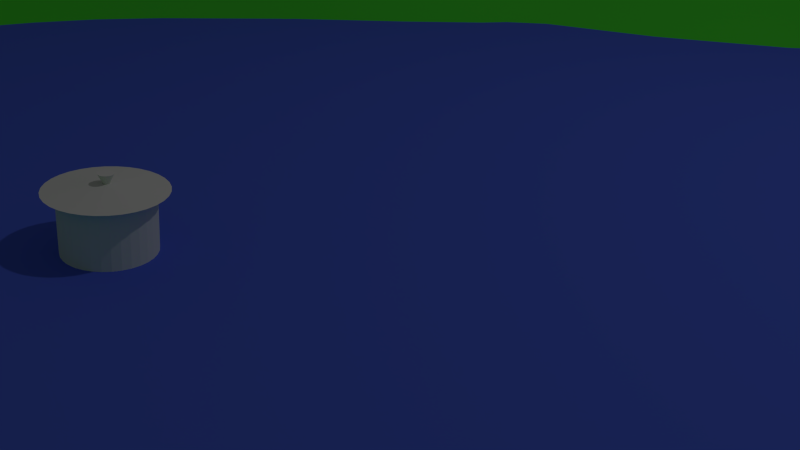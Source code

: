 # Source: sz-near.blend  (saved by Blender 2.72.0; exported with 4.5.12 LTS)
import bpy
from mathutils import Matrix  # noqa: F401  (used for matrix-valued properties, if any)

bpy.ops.wm.read_factory_settings(use_empty=True)
scene = bpy.context.scene
scene.name = 'Scene'

# ---- collections
col_collection_1 = bpy.data.collections.new('Collection 1'); scene.collection.children.link(col_collection_1)

# ---- materials (node trees are filled in below, after node groups)
mat_material_001 = bpy.data.materials.new('Material.001')
mat_material_001.alpha_threshold = 0.0
mat_material_001.diffuse_color = (0.07813, 0.8, 0.04512, 1.0)
mat_material_001.roughness = 0.5
mat_material_002 = bpy.data.materials.new('Material.002')
mat_material_002.alpha_threshold = 0.0
mat_material_002.diffuse_color = (0.08516, 0.1472, 0.8, 1.0)
mat_material_002.roughness = 0.5

# ---- material node trees

# ---- world
world_world = bpy.data.worlds.new('World'); scene.world = world_world
world_world.color = (0.05088, 0.05088, 0.05088)
world_world.use_sun_shadow = False
world_world.sun_shadow_jitter_overblur = 0.0
world_world.cycles.sampling_method = 'MANUAL'
world_world.cycles.sample_map_resolution = 256

# ---- cameras
cam_camera = bpy.data.cameras.new('Camera')
cam_camera.clip_end = 100.0
cam_camera.lens = 35.0
cam_camera.sensor_width = 32.0
cam_camera.sensor_height = 18.0
cam_camera.ortho_scale = 7.314
cam_camera.dof.focus_distance = 0.0

# ---- lights
light_lamp = bpy.data.lights.new('Lamp', 'POINT')
light_lamp.transmission_factor = 0.0
light_lamp.cutoff_distance = 30.0
light_lamp.energy = 100.0
light_lamp.shadow_buffer_clip_start = 1.001
light_lamp.shadow_soft_size = 0.1
light_lamp.shadow_maximum_resolution = 0.006
light_lamp.use_absolute_resolution = True
light_lamp.cycles.use_multiple_importance_sampling = False

# ---- meshes
me_plane_001 = bpy.data.meshes.new('Plane.001')
me_plane_001.from_pydata([(-1.0, -1.0, 0.0), (1.0, -1.0, 0.0), (-1.0, 1.0, -0.02535), (1.0, 1.0, -0.08445), (-1.003, 0.001404, -0.07301), (0.0, -1.0, -0.08873), (1.0, 0.0, -0.1794), (0.0, 1.0, -0.002448), (0.0, 0.0, 0.09133), (-1.0, -0.5, -0.06922), (0.5, -1.0, -0.1365), (1.0, 0.5, -0.1301), (-0.5, 1.0, -0.05608), (-1.003, 0.5014, -0.06451), (-0.5, -1.0, 0.0), (1.0, -0.5, -0.07548), (0.5, 1.0, -0.1488), (0.0, 0.5, 0.02465), (0.0, -0.5, -0.0537), (-0.5417, 0.003812, 0.09947), (0.5, 0.0, -0.3735), (0.5, 0.5, -0.17), (-0.5153, 0.5074, 0.009378), (-0.5264, -0.5036, 0.04295), (0.5, -0.5, -0.2258), (-1.0, -0.75, -0.01963), (0.75, -1.0, -0.03596), (1.0, 0.75, -0.1488), (-0.75, 1.0, -0.05608), (-1.008, 0.2537, -0.06221), (-0.25, -1.0, -0.002572), (1.0, -0.25, -0.1794), (0.25, 1.0, -0.08445), (0.0, 0.75, -0.004651), (-0.001236, -0.2502, 0.02328), (-0.7785, 0.005216, 0.006779), (0.25, 0.0, -0.128), (-1.001, -0.2502, -0.07733), (0.25, -1.0, -0.1563), (1.0, 0.25, -0.1087), (-0.25, 1.0, -0.02535), (-1.0, 0.75, -0.05812), (-0.75, -1.0, 0.0), (1.0, -0.75, 0.0), (0.75, 1.0, -0.1488), (0.0, 0.25, 0.09358), (0.0, -0.75, -0.103), (-0.265, -0.0004335, 0.1209), (0.75, 0.0, -0.4076), (0.5, 0.75, -0.1709), (0.5, 0.25, -0.265), (0.25, 0.5, -0.05175), (0.75, 0.5, -0.1858), (-0.5002, 0.7501, -0.1063), (-0.5283, 0.2629, 0.08368), (-0.7649, 0.5072, -0.04663), (-0.2528, 0.5014, 0.03095), (-0.5465, -0.2561, 0.07517), (-0.5013, -0.7502, 0.002165), (-0.7638, -0.5019, -0.01761), (-0.2638, -0.5019, 0.0238), (0.5, -0.25, -0.3735), (0.5, -0.75, -0.1599), (0.25, -0.5, -0.1258), (0.75, -0.5, -0.1871), (0.75, 0.75, -0.1709), (-0.25, 0.75, -0.05608), (-0.2763, -0.2536, 0.07006), (0.75, -0.25, -0.4076), (0.25, 0.75, -0.09805), (0.25, 0.25, -0.02627), (0.75, 0.25, -0.2723), (-0.7502, 0.7501, -0.1062), (-0.7772, 0.2631, 0.01187), (-0.2569, 0.2533, 0.1089), (-0.7767, -0.2535, -0.003917), (-0.75, -0.75, -0.007293), (-0.25, -0.75, -0.004887), (0.25, -0.25, -0.1577), (0.25, -0.75, -0.1796), (0.75, -0.75, -0.05116), (-1.0, -0.875, -0.00217), (0.875, -1.0, -0.002572), (1.0, 0.875, -0.1299), (-0.875, 1.0, -0.05608), (-1.006, 0.128, -0.06546), (-0.125, -1.0, -0.03596), (1.0, -0.125, -0.188), (0.125, 1.0, -0.03422), (0.0, 0.875, -0.004651), (-0.0005704, -0.1251, 0.05582), (-0.8884, 0.003814, -0.0428), (0.125, 0.0, 0.01288), (-1.001, -0.3751, -0.07836), (0.375, -1.0, -0.1563), (1.0, 0.375, -0.1049), (-0.375, 1.0, -0.05608), (-1.0, 0.6251, -0.07474), (-0.625, -1.0, 0.0), (1.0, -0.625, -0.02328), (0.625, 1.0, -0.1488), (0.0, 0.375, 0.06084), (0.0, -0.625, -0.08873), (-0.4063, 0.001478, 0.1195), (0.625, 0.0, -0.4302), (0.5, 0.875, -0.1709), (0.5, 0.375, -0.2041), (0.125, 0.5, -0.004463), (0.625, 0.5, -0.1958), (-0.5, 0.875, -0.1068), (-0.5237, 0.3864, 0.06229), (-0.884, 0.5043, -0.07424), (-0.3843, 0.5045, 0.03171), (-0.5462, -0.1275, 0.08848), (-0.5114, -0.6266, 0.01962), (-0.8793, -0.5006, -0.05346), (-0.3978, -0.5031, 0.03932), (0.5, -0.125, -0.4302), (0.5, -0.625, -0.184), (0.125, -0.5, -0.09014), (0.625, -0.5, -0.222), (-1.0, -0.625, -0.04562), (0.625, -1.0, -0.08873), (1.0, 0.625, -0.1488), (-0.625, 1.0, -0.05608), (-1.006, 0.378, -0.05527), (-0.375, -1.0, 0.0), (1.0, -0.375, -0.138), (0.375, 1.0, -0.1299), (0.0, 0.625, -0.0006849), (-0.0006527, -0.3751, -0.01367), (-0.6651, 0.005254, 0.05439), (0.375, 0.0, -0.2872), (-1.001, -0.125, -0.07797), (0.125, -1.0, -0.1365), (1.0, 0.125, -0.1406), (-0.125, 1.0, 0.0), (-1.0, 0.875, -0.05608), (-0.875, -1.0, 0.0), (1.0, -0.875, 0.0), (0.875, 1.0, -0.1299), (0.0, 0.125, 0.1072), (0.0, -0.875, -0.103), (-0.1284, -0.000458, 0.113), (0.875, 0.0, -0.3196), (0.5, 0.625, -0.1497), (0.5, 0.125, -0.3222), (0.375, 0.5, -0.1049), (0.875, 0.5, -0.1635), (-0.5059, 0.6279, -0.04286), (-0.535, 0.1349, 0.09874), (-0.6423, 0.5084, -0.0253), (-0.125, 0.5, 0.03039), (-0.5401, -0.3805, 0.06378), (-0.5, -0.875, 0.0), (-0.6478, -0.5031, 0.02014), (-0.1292, -0.5006, -0.009265), (0.5, -0.375, -0.2959), (0.5, -0.875, -0.1563), (0.375, -0.5, -0.1808), (0.875, -0.5, -0.138), (0.75, 0.875, -0.1709), (0.75, 0.625, -0.1713), (0.625, 0.75, -0.1709), (0.875, 0.75, -0.1709), (-0.25, 0.875, -0.05608), (-0.2502, 0.6251, -0.02329), (-0.375, 0.75, -0.1068), (-0.125, 0.75, -0.0003578), (-0.2722, -0.1279, 0.09931), (-0.2728, -0.3781, 0.04108), (-0.4151, -0.2555, 0.08057), (-0.1362, -0.2515, 0.0498), (0.75, -0.125, -0.4302), (0.75, -0.375, -0.3196), (0.625, -0.25, -0.4302), (0.875, -0.25, -0.3196), (0.25, 0.875, -0.09805), (0.25, 0.625, -0.08445), (0.125, 0.75, -0.04218), (0.375, 0.75, -0.1488), (0.25, 0.375, -0.02774), (0.25, 0.125, -0.05055), (0.125, 0.25, 0.05793), (0.375, 0.25, -0.1529), (0.75, 0.375, -0.2151), (0.75, 0.125, -0.3245), (0.625, 0.25, -0.3096), (0.875, 0.25, -0.1813), (-0.75, 0.875, -0.1068), (-0.7553, 0.6275, -0.1006), (-0.875, 0.75, -0.1073), (-0.6255, 0.7503, -0.1056), (-0.7738, 0.3865, 0.01158), (-0.7778, 0.1358, 0.01061), (-0.893, 0.2587, -0.0303), (-0.6569, 0.265, 0.04911), (-0.2559, 0.3779, 0.07404), (-0.2588, 0.1271, 0.125), (-0.3929, 0.2583, 0.1004), (-0.1255, 0.2503, 0.1084), (-0.7782, -0.1255, 0.001244), (-0.7728, -0.3781, -0.01028), (-0.8864, -0.2516, -0.05085), (-0.6657, -0.2552, 0.04449), (-0.7543, -0.6256, -0.01686), (-0.75, -0.875, 0.0), (-0.875, -0.75, -0.0159), (-0.6257, -0.7501, 0.0006947), (-0.2543, -0.6256, 0.004765), (-0.25, -0.875, -0.004887), (-0.3757, -0.7501, 0.00114), (-0.125, -0.75, -0.04432), (0.25, -0.125, -0.175), (0.25, -0.375, -0.1249), (0.125, -0.25, -0.04148), (0.375, -0.25, -0.2891), (0.25, -0.625, -0.1577), (0.25, -0.875, -0.1796), (0.125, -0.75, -0.1563), (0.375, -0.75, -0.1796), (0.75, -0.625, -0.09637), (0.75, -0.875, -0.04432), (0.625, -0.75, -0.1098), (0.875, -0.75, -0.008499), (0.875, 0.875, -0.1488), (-0.125, 0.875, -0.0003578), (-0.1336, -0.1262, 0.0855), (0.875, -0.125, -0.3357), (0.375, 0.875, -0.1488), (0.375, 0.375, -0.1247), (0.875, 0.375, -0.166), (-0.625, 0.875, -0.1068), (-0.6522, 0.3881, 0.04202), (-0.1253, 0.3752, 0.0714), (-0.667, -0.1264, 0.04986), (-0.6342, -0.6263, 0.007773), (-0.1252, -0.625, -0.03556), (0.375, -0.125, -0.3357), (0.375, -0.625, -0.1789), (0.875, -0.625, -0.0528), (0.625, 0.875, -0.1709), (0.625, 0.625, -0.1727), (0.875, 0.625, -0.1709), (-0.375, 0.875, -0.1068), (-0.3777, 0.6263, -0.05015), (-0.125, 0.625, 0.003351), (-0.4127, -0.1282, 0.1035), (-0.41, -0.3798, 0.06048), (-0.1342, -0.3763, 0.01828), (0.625, -0.125, -0.4566), (0.625, -0.375, -0.3357), (0.875, -0.375, -0.2503), (0.125, 0.875, -0.04218), (0.125, 0.625, -0.03422), (0.375, 0.625, -0.1299), (0.125, 0.375, 0.03586), (0.125, 0.125, 0.0496), (0.375, 0.125, -0.1939), (0.625, 0.375, -0.2368), (0.625, 0.125, -0.3742), (0.875, 0.125, -0.2553), (-0.875, 0.875, -0.1068), (-0.8773, 0.6261, -0.1148), (-0.6316, 0.6282, -0.09224), (-0.8905, 0.3825, -0.02661), (-0.8907, 0.1324, -0.03538), (-0.6613, 0.1368, 0.05534), (-0.3902, 0.3823, 0.07072), (-0.3986, 0.131, 0.1188), (-0.1252, 0.1251, 0.1236), (-0.8868, -0.125, -0.04886), (-0.8842, -0.3763, -0.05439), (-0.66, -0.3798, 0.03515), (-0.8753, -0.625, -0.03881), (-0.875, -0.875, -0.001134), (-0.625, -0.875, 0.0), (-0.3842, -0.6263, 0.01593), (-0.375, -0.875, 0.0), (-0.125, -0.875, -0.04432), (0.125, -0.125, -0.02444), (0.125, -0.375, -0.05896), (0.375, -0.375, -0.2036), (0.125, -0.625, -0.1365), (0.125, -0.875, -0.1563), (0.375, -0.875, -0.1796), (0.625, -0.625, -0.1484), (0.625, -0.875, -0.103), (0.875, -0.875, -0.004887)], [], [(225, 83, 3, 140), (226, 89, 7, 136), (227, 90, 8, 143), (228, 87, 6, 144), (229, 105, 16, 128), (230, 106, 21, 147), (231, 95, 11, 148), (232, 109, 12, 124), (233, 110, 22, 151), (234, 101, 17, 152), (235, 113, 19, 131), (236, 114, 23, 155), (237, 102, 18, 156), (238, 117, 20, 132), (239, 118, 24, 159), (240, 99, 15, 160), (241, 161, 44, 100), (242, 162, 65, 163), (243, 123, 27, 164), (244, 165, 40, 96), (245, 166, 66, 167), (246, 129, 33, 168), (247, 169, 47, 103), (248, 170, 67, 171), (249, 130, 34, 172), (250, 173, 48, 104), (251, 174, 68, 175), (252, 127, 31, 176), (253, 177, 32, 88), (254, 178, 69, 179), (255, 145, 49, 180), (256, 181, 51, 107), (257, 182, 70, 183), (258, 146, 50, 184), (259, 185, 52, 108), (260, 186, 71, 187), (261, 135, 39, 188), (262, 189, 28, 84), (263, 190, 72, 191), (264, 149, 53, 192), (265, 193, 55, 111), (266, 194, 73, 195), (267, 150, 54, 196), (268, 197, 56, 112), (269, 198, 74, 199), (270, 141, 45, 200), (271, 201, 35, 91), (272, 202, 75, 203), (273, 153, 57, 204), (274, 205, 59, 115), (275, 206, 76, 207), (276, 154, 58, 208), (277, 209, 60, 116), (278, 210, 77, 211), (279, 142, 46, 212), (280, 213, 36, 92), (281, 214, 78, 215), (282, 157, 61, 216), (283, 217, 63, 119), (284, 218, 79, 219), (285, 158, 62, 220), (286, 221, 64, 120), (287, 222, 80, 223), (288, 139, 43, 224), (161, 225, 140, 44), (65, 164, 225, 161), (164, 27, 83, 225), (165, 226, 136, 40), (66, 168, 226, 165), (168, 33, 89, 226), (169, 227, 143, 47), (67, 172, 227, 169), (172, 34, 90, 227), (173, 228, 144, 48), (68, 176, 228, 173), (176, 31, 87, 228), (177, 229, 128, 32), (69, 180, 229, 177), (180, 49, 105, 229), (181, 230, 147, 51), (70, 184, 230, 181), (184, 50, 106, 230), (185, 231, 148, 52), (71, 188, 231, 185), (188, 39, 95, 231), (189, 232, 124, 28), (72, 192, 232, 189), (192, 53, 109, 232), (193, 233, 151, 55), (73, 196, 233, 193), (196, 54, 110, 233), (197, 234, 152, 56), (74, 200, 234, 197), (200, 45, 101, 234), (201, 235, 131, 35), (75, 204, 235, 201), (204, 57, 113, 235), (205, 236, 155, 59), (76, 208, 236, 205), (208, 58, 114, 236), (209, 237, 156, 60), (77, 212, 237, 209), (212, 46, 102, 237), (213, 238, 132, 36), (78, 216, 238, 213), (216, 61, 117, 238), (217, 239, 159, 63), (79, 220, 239, 217), (220, 62, 118, 239), (221, 240, 160, 64), (80, 224, 240, 221), (224, 43, 99, 240), (105, 241, 100, 16), (49, 163, 241, 105), (163, 65, 161, 241), (145, 242, 163, 49), (21, 108, 242, 145), (108, 52, 162, 242), (162, 243, 164, 65), (52, 148, 243, 162), (148, 11, 123, 243), (109, 244, 96, 12), (53, 167, 244, 109), (167, 66, 165, 244), (149, 245, 167, 53), (22, 112, 245, 149), (112, 56, 166, 245), (166, 246, 168, 66), (56, 152, 246, 166), (152, 17, 129, 246), (113, 247, 103, 19), (57, 171, 247, 113), (171, 67, 169, 247), (153, 248, 171, 57), (23, 116, 248, 153), (116, 60, 170, 248), (170, 249, 172, 67), (60, 156, 249, 170), (156, 18, 130, 249), (117, 250, 104, 20), (61, 175, 250, 117), (175, 68, 173, 250), (157, 251, 175, 61), (24, 120, 251, 157), (120, 64, 174, 251), (174, 252, 176, 68), (64, 160, 252, 174), (160, 15, 127, 252), (89, 253, 88, 7), (33, 179, 253, 89), (179, 69, 177, 253), (129, 254, 179, 33), (17, 107, 254, 129), (107, 51, 178, 254), (178, 255, 180, 69), (51, 147, 255, 178), (147, 21, 145, 255), (101, 256, 107, 17), (45, 183, 256, 101), (183, 70, 181, 256), (141, 257, 183, 45), (8, 92, 257, 141), (92, 36, 182, 257), (182, 258, 184, 70), (36, 132, 258, 182), (132, 20, 146, 258), (106, 259, 108, 21), (50, 187, 259, 106), (187, 71, 185, 259), (146, 260, 187, 50), (20, 104, 260, 146), (104, 48, 186, 260), (186, 261, 188, 71), (48, 144, 261, 186), (144, 6, 135, 261), (137, 262, 84, 2), (41, 191, 262, 137), (191, 72, 189, 262), (97, 263, 191, 41), (13, 111, 263, 97), (111, 55, 190, 263), (190, 264, 192, 72), (55, 151, 264, 190), (151, 22, 149, 264), (125, 265, 111, 13), (29, 195, 265, 125), (195, 73, 193, 265), (85, 266, 195, 29), (4, 91, 266, 85), (91, 35, 194, 266), (194, 267, 196, 73), (35, 131, 267, 194), (131, 19, 150, 267), (110, 268, 112, 22), (54, 199, 268, 110), (199, 74, 197, 268), (150, 269, 199, 54), (19, 103, 269, 150), (103, 47, 198, 269), (198, 270, 200, 74), (47, 143, 270, 198), (143, 8, 141, 270), (133, 271, 91, 4), (37, 203, 271, 133), (203, 75, 201, 271), (93, 272, 203, 37), (9, 115, 272, 93), (115, 59, 202, 272), (202, 273, 204, 75), (59, 155, 273, 202), (155, 23, 153, 273), (121, 274, 115, 9), (25, 207, 274, 121), (207, 76, 205, 274), (81, 275, 207, 25), (0, 138, 275, 81), (138, 42, 206, 275), (206, 276, 208, 76), (42, 98, 276, 206), (98, 14, 154, 276), (114, 277, 116, 23), (58, 211, 277, 114), (211, 77, 209, 277), (154, 278, 211, 58), (14, 126, 278, 154), (126, 30, 210, 278), (210, 279, 212, 77), (30, 86, 279, 210), (86, 5, 142, 279), (90, 280, 92, 8), (34, 215, 280, 90), (215, 78, 213, 280), (130, 281, 215, 34), (18, 119, 281, 130), (119, 63, 214, 281), (214, 282, 216, 78), (63, 159, 282, 214), (159, 24, 157, 282), (102, 283, 119, 18), (46, 219, 283, 102), (219, 79, 217, 283), (142, 284, 219, 46), (5, 134, 284, 142), (134, 38, 218, 284), (218, 285, 220, 79), (38, 94, 285, 218), (94, 10, 158, 285), (118, 286, 120, 24), (62, 223, 286, 118), (223, 80, 221, 286), (158, 287, 223, 62), (10, 122, 287, 158), (122, 26, 222, 287), (222, 288, 224, 80), (26, 82, 288, 222), (82, 1, 139, 288)])
me_plane_001.polygons.foreach_set('use_smooth', [True] * 256)
me_plane_001.materials.append(mat_material_001)
me_plane_001.use_remesh_preserve_volume = False
me_plane_001.use_remesh_preserve_attributes = False
me_plane_001.use_mirror_vertex_groups = False
me_plane_001.update()
me_plane_002 = bpy.data.meshes.new('Plane.002')
me_plane_002.from_pydata([(-1.0, -1.0, 0.0), (1.0, -1.0, 0.0), (-1.0, 1.0, 0.0), (1.0, 1.0, 0.0)], [], [(0, 1, 3, 2)])
me_plane_002.materials.append(mat_material_002)
me_plane_002.use_remesh_preserve_volume = False
me_plane_002.use_remesh_preserve_attributes = False
me_plane_002.use_mirror_vertex_groups = False
me_plane_002.update()
me_cube_003 = bpy.data.meshes.new('Cube.003')
me_cube_003.from_pydata([(-1.0, -1.0, -1.0), (-1.0, 1.0, -1.0), (1.0, 1.0, -1.0), (1.0, -1.0, -1.0), (-1.0, -1.0, 1.0), (-1.0, 1.0, 1.0), (1.0, 1.0, 1.0), (1.0, -1.0, 1.0)], [], [(4, 5, 1, 0), (5, 6, 2, 1), (6, 7, 3, 2), (7, 4, 0, 3), (0, 1, 2, 3), (7, 6, 5, 4)])
me_cube_003.use_remesh_preserve_volume = False
me_cube_003.use_remesh_preserve_attributes = False
me_cube_003.use_mirror_vertex_groups = False
me_cube_003.update()
me_cube_004 = bpy.data.meshes.new('Cube.004')
me_cube_004.from_pydata([(-0.9597, -2.051, -1.975), (-0.9597, -0.05128, -1.975), (1.04, -0.05128, -1.975), (1.04, -2.051, -1.975), (-0.9597, -2.051, 0.02459), (-0.9597, -0.05128, 0.02459), (1.04, -0.05128, 0.02459), (1.04, -2.051, 0.02459)], [], [(4, 5, 1, 0), (5, 6, 2, 1), (6, 7, 3, 2), (7, 4, 0, 3), (0, 1, 2, 3), (7, 6, 5, 4)])
me_cube_004.use_remesh_preserve_volume = False
me_cube_004.use_remesh_preserve_attributes = False
me_cube_004.use_mirror_vertex_groups = False
me_cube_004.update()
me_cube_007 = bpy.data.meshes.new('Cube.007')
me_cube_007.from_pydata([(-0.9597, -2.051, -1.975), (-0.9597, -0.05128, -1.975), (1.04, -0.05128, -1.975), (1.04, -2.051, -1.975), (-0.9597, -2.051, 0.02459), (-0.9597, -0.05128, 0.02459), (1.04, -0.05128, 0.02459), (1.04, -2.051, 0.02459)], [], [(4, 5, 1, 0), (5, 6, 2, 1), (6, 7, 3, 2), (7, 4, 0, 3), (0, 1, 2, 3), (7, 6, 5, 4)])
me_cube_007.use_remesh_preserve_volume = False
me_cube_007.use_remesh_preserve_attributes = False
me_cube_007.use_mirror_vertex_groups = False
me_cube_007.update()
me_cube_008 = bpy.data.meshes.new('Cube.008')
me_cube_008.from_pydata([(-0.9597, -2.051, -1.975), (-0.9597, -0.05128, -1.975), (1.04, -0.05128, -1.975), (1.04, -2.051, -1.975), (-0.9597, -2.051, 0.02459), (-0.9597, -0.05128, 0.02459), (1.04, -0.05128, 0.02459), (1.04, -2.051, 0.02459)], [], [(4, 5, 1, 0), (5, 6, 2, 1), (6, 7, 3, 2), (7, 4, 0, 3), (0, 1, 2, 3), (7, 6, 5, 4)])
me_cube_008.use_remesh_preserve_volume = False
me_cube_008.use_remesh_preserve_attributes = False
me_cube_008.use_mirror_vertex_groups = False
me_cube_008.update()
me_circle_001 = bpy.data.meshes.new('Circle.001')
me_circle_001.from_pydata([(0.0, 1.0, 0.0), (-0.1951, 0.9808, 0.0), (-0.3827, 0.9239, 0.0), (-0.5556, 0.8315, 0.0), (-0.7071, 0.7071, 0.0), (-0.8315, 0.5556, 0.0), (-0.9239, 0.3827, 0.0), (-0.9808, 0.1951, 0.0), (-1.0, 7.55e-08, 0.0), (-0.9808, -0.1951, 0.0), (-0.9239, -0.3827, 0.0), (-0.8315, -0.5556, 0.0), (-0.7071, -0.7071, 0.0), (-0.5556, -0.8315, 0.0), (-0.3827, -0.9239, 0.0), (-0.1951, -0.9808, 0.0), (3.258e-07, -1.0, 0.0), (0.1951, -0.9808, 0.0), (0.3827, -0.9239, 0.0), (0.5556, -0.8315, 0.0), (0.7071, -0.7071, 0.0), (0.8315, -0.5556, 0.0), (0.9239, -0.3827, 0.0), (0.9808, -0.1951, 0.0), (1.0, 9.656e-07, 0.0), (0.9808, 0.1951, 0.0), (0.9239, 0.3827, 0.0), (0.8315, 0.5556, 0.0), (0.7071, 0.7071, 0.0), (0.5556, 0.8315, 0.0), (0.3827, 0.9239, 0.0), (0.1951, 0.9808, 0.0), (0.0, 1.0, 0.0), (-0.1951, 0.9808, 0.0), (-0.3827, 0.9239, 0.0), (-0.5556, 0.8315, 0.0), (-0.7071, 0.7071, 0.0), (-0.8315, 0.5556, 0.0), (-0.9239, 0.3827, 0.0), (-0.9808, 0.1951, 0.0), (-1.0, 7.55e-08, 0.0), (-0.9808, -0.1951, 0.0), (-0.9239, -0.3827, 0.0), (-0.8315, -0.5556, 0.0), (-0.7071, -0.7071, 0.0), (-0.5556, -0.8315, 0.0), (-0.3827, -0.9239, 0.0), (-0.1951, -0.9808, 0.0), (3.258e-07, -1.0, 0.0), (0.1951, -0.9808, 0.0), (0.3827, -0.9239, 0.0), (0.5556, -0.8315, 0.0), (0.7071, -0.7071, 0.0), (0.8315, -0.5556, 0.0), (0.9239, -0.3827, 0.0), (0.9808, -0.1951, 0.0), (1.0, 9.656e-07, 0.0), (0.9808, 0.1951, 0.0), (0.9239, 0.3827, 0.0), (0.8315, 0.5556, 0.0), (0.7071, 0.7071, 0.0), (0.5556, 0.8315, 0.0), (0.3827, 0.9239, 0.0), (0.1951, 0.9808, 0.0), (0.0, 1.0, 0.0), (-0.1951, 0.9808, 0.0), (-0.3827, 0.9239, 0.0), (-0.5556, 0.8315, 0.0), (-0.7071, 0.7071, 0.0), (-0.8315, 0.5556, 0.0), (-0.9239, 0.3827, 0.0), (-0.9808, 0.1951, 0.0), (-1.0, 7.55e-08, 0.0), (-0.9808, -0.1951, 0.0), (-0.9239, -0.3827, 0.0), (-0.8315, -0.5556, 0.0), (-0.7071, -0.7071, 0.0), (-0.5556, -0.8315, 0.0), (-0.3827, -0.9239, 0.0), (-0.1951, -0.9808, 0.0), (3.258e-07, -1.0, 0.0), (0.1951, -0.9808, 0.0), (0.3827, -0.9239, 0.0), (0.5556, -0.8315, 0.0), (0.7071, -0.7071, 0.0), (0.8315, -0.5556, 0.0), (0.9239, -0.3827, 0.0), (0.9808, -0.1951, 0.0), (1.0, 9.656e-07, 0.0), (0.9808, 0.1951, 0.0), (0.9239, 0.3827, 0.0), (0.8315, 0.5556, 0.0), (0.7071, 0.7071, 0.0), (0.5556, 0.8315, 0.0), (0.3827, 0.9239, 0.0), (0.1951, 0.9808, 0.0), (0.0, 1.0, 0.0), (-0.1951, 0.9808, 0.0), (-0.3827, 0.9239, 0.0), (-0.5556, 0.8315, 0.0), (-0.7071, 0.7071, 0.0), (-0.8315, 0.5556, 0.0), (-0.9239, 0.3827, 0.0), (-0.9808, 0.1951, 0.0), (-1.0, 7.55e-08, 0.0), (-0.9808, -0.1951, 0.0), (-0.9239, -0.3827, 0.0), (-0.8315, -0.5556, 0.0), (-0.7071, -0.7071, 0.0), (-0.5556, -0.8315, 0.0), (-0.3827, -0.9239, 0.0), (-0.1951, -0.9808, 0.0), (3.258e-07, -1.0, 0.0), (0.1951, -0.9808, 0.0), (0.3827, -0.9239, 0.0), (0.5556, -0.8315, 0.0), (0.7071, -0.7071, 0.0), (0.8315, -0.5556, 0.0), (0.9239, -0.3827, 0.0), (0.9808, -0.1951, 0.0), (1.0, 9.656e-07, 0.0), (0.9808, 0.1951, 0.0), (0.9239, 0.3827, 0.0), (0.8315, 0.5556, 0.0), (0.7071, 0.7071, 0.0), (0.5556, 0.8315, 0.0), (0.3827, 0.9239, 0.0), (0.1951, 0.9808, 0.0), (0.0, 1.0, 1.449), (-0.1951, 0.9808, 1.449), (-0.3827, 0.9239, 1.449), (-0.5556, 0.8315, 1.449), (-0.7071, 0.7071, 1.449), (-0.8315, 0.5556, 1.449), (-0.9239, 0.3827, 1.449), (-0.9808, 0.1951, 1.449), (-1.0, 7.55e-08, 1.449), (-0.9808, -0.1951, 1.449), (-0.9239, -0.3827, 1.449), (-0.8315, -0.5556, 1.449), (-0.7071, -0.7071, 1.449), (-0.5556, -0.8315, 1.449), (-0.3827, -0.9239, 1.449), (-0.1951, -0.9808, 1.449), (3.258e-07, -1.0, 1.449), (0.1951, -0.9808, 1.449), (0.3827, -0.9239, 1.449), (0.5556, -0.8315, 1.449), (0.7071, -0.7071, 1.449), (0.8315, -0.5556, 1.449), (0.9239, -0.3827, 1.449), (0.9808, -0.1951, 1.449), (1.0, 9.656e-07, 1.449), (0.9808, 0.1951, 1.449), (0.9239, 0.3827, 1.449), (0.8315, 0.5556, 1.449), (0.7071, 0.7071, 1.449), (0.5556, 0.8315, 1.449), (0.3827, 0.9239, 1.449), (0.1951, 0.9808, 1.449), (3.268e-08, 1.275, 1.504), (-0.2488, 1.251, 1.504), (-0.488, 1.178, 1.504), (-0.7085, 1.06, 1.504), (-0.9017, 0.9017, 1.504), (-1.06, 0.7085, 1.504), (-1.178, 0.488, 1.504), (-1.251, 0.2488, 1.504), (-1.275, 1.784e-08, 1.504), (-1.251, -0.2488, 1.504), (-1.178, -0.488, 1.504), (-1.06, -0.7085, 1.504), (-0.9017, -0.9017, 1.504), (-0.7085, -1.06, 1.504), (-0.488, -1.178, 1.504), (-0.2488, -1.251, 1.504), (4.482e-07, -1.275, 1.504), (0.2488, -1.251, 1.504), (0.488, -1.178, 1.504), (0.7085, -1.06, 1.504), (0.9017, -0.9017, 1.504), (1.06, -0.7085, 1.504), (1.178, -0.488, 1.504), (1.251, -0.2488, 1.504), (1.275, 1.153e-06, 1.504), (1.251, 0.2488, 1.504), (1.178, 0.488, 1.504), (1.06, 0.7085, 1.504), (0.9017, 0.9017, 1.504), (0.7085, 1.06, 1.504), (0.488, 1.178, 1.504), (0.2488, 1.251, 1.504), (-1.129e-07, 0.06784, 1.647), (-0.01323, 0.06653, 1.647), (-0.02596, 0.06267, 1.647), (-0.03769, 0.0564, 1.647), (-0.04797, 0.04797, 1.647), (-0.0564, 0.03769, 1.647), (-0.06267, 0.02596, 1.647), (-0.06653, 0.01323, 1.647), (-0.06784, 2.69e-07, 1.647), (-0.06653, -0.01323, 1.647), (-0.06267, -0.02596, 1.647), (-0.0564, -0.03769, 1.647), (-0.04797, -0.04797, 1.647), (-0.03769, -0.0564, 1.647), (-0.02596, -0.06267, 1.647), (-0.01323, -0.06653, 1.647), (-9.079e-08, -0.06784, 1.647), (0.01323, -0.06653, 1.647), (0.02596, -0.06267, 1.647), (0.03769, -0.0564, 1.647), (0.04797, -0.04797, 1.647), (0.0564, -0.03769, 1.647), (0.06267, -0.02596, 1.647), (0.06653, -0.01323, 1.647), (0.06784, 3.294e-07, 1.647), (0.06653, 0.01323, 1.647), (0.06267, 0.02596, 1.647), (0.0564, 0.03769, 1.647), (0.04797, 0.04797, 1.647), (0.03769, 0.0564, 1.647), (0.02596, 0.06267, 1.647), (0.01323, 0.06653, 1.647), (-1.097e-07, 0.1696, 1.86), (-0.03309, 0.1664, 1.86), (-0.06491, 0.1567, 1.86), (-0.09424, 0.141, 1.86), (-0.1199, 0.1199, 1.86), (-0.141, 0.09424, 1.86), (-0.1567, 0.06491, 1.86), (-0.1664, 0.03309, 1.86), (-0.1696, 2.52e-07, 1.86), (-0.1664, -0.03309, 1.86), (-0.1567, -0.06491, 1.86), (-0.141, -0.09424, 1.86), (-0.1199, -0.1199, 1.86), (-0.09424, -0.141, 1.86), (-0.06491, -0.1567, 1.86), (-0.03309, -0.1664, 1.86), (-5.443e-08, -0.1696, 1.86), (0.03309, -0.1664, 1.86), (0.06491, -0.1567, 1.86), (0.09424, -0.141, 1.86), (0.1199, -0.1199, 1.86), (0.141, -0.09424, 1.86), (0.1567, -0.06491, 1.86), (0.1664, -0.03309, 1.86), (0.1696, 4.03e-07, 1.86), (0.1664, 0.03309, 1.86), (0.1567, 0.06491, 1.86), (0.141, 0.09424, 1.86), (0.1199, 0.1199, 1.86), (0.09424, 0.141, 1.86), (0.06491, 0.1567, 1.86), (0.03309, 0.1664, 1.86)], [], [(22, 23, 55, 54), (0, 1, 33, 32), (11, 12, 44, 43), (31, 0, 32, 63), (20, 21, 53, 52), (9, 10, 42, 41), (29, 30, 62, 61), (18, 19, 51, 50), (7, 8, 40, 39), (27, 28, 60, 59), (16, 17, 49, 48), (5, 6, 38, 37), (25, 26, 58, 57), (3, 4, 36, 35), (14, 15, 47, 46), (23, 24, 56, 55), (1, 2, 34, 33), (12, 13, 45, 44), (21, 22, 54, 53), (10, 11, 43, 42), (30, 31, 63, 62), (19, 20, 52, 51), (8, 9, 41, 40), (28, 29, 61, 60), (17, 18, 50, 49), (6, 7, 39, 38), (26, 27, 59, 58), (4, 5, 37, 36), (15, 16, 48, 47), (24, 25, 57, 56), (2, 3, 35, 34), (13, 14, 46, 45), (55, 56, 88, 87), (33, 34, 66, 65), (44, 45, 77, 76), (53, 54, 86, 85), (42, 43, 75, 74), (62, 63, 95, 94), (51, 52, 84, 83), (40, 41, 73, 72), (60, 61, 93, 92), (49, 50, 82, 81), (38, 39, 71, 70), (58, 59, 91, 90), (36, 37, 69, 68), (47, 48, 80, 79), (56, 57, 89, 88), (34, 35, 67, 66), (45, 46, 78, 77), (54, 55, 87, 86), (32, 33, 65, 64), (43, 44, 76, 75), (63, 32, 64, 95), (52, 53, 85, 84), (41, 42, 74, 73), (61, 62, 94, 93), (50, 51, 83, 82), (39, 40, 72, 71), (59, 60, 92, 91), (48, 49, 81, 80), (37, 38, 70, 69), (57, 58, 90, 89), (35, 36, 68, 67), (46, 47, 79, 78), (89, 90, 122, 121), (67, 68, 100, 99), (78, 79, 111, 110), (87, 88, 120, 119), (65, 66, 98, 97), (76, 77, 109, 108), (85, 86, 118, 117), (74, 75, 107, 106), (94, 95, 127, 126), (83, 84, 116, 115), (72, 73, 105, 104), (92, 93, 125, 124), (81, 82, 114, 113), (70, 71, 103, 102), (90, 91, 123, 122), (68, 69, 101, 100), (79, 80, 112, 111), (88, 89, 121, 120), (66, 67, 99, 98), (77, 78, 110, 109), (86, 87, 119, 118), (64, 65, 97, 96), (75, 76, 108, 107), (95, 64, 96, 127), (84, 85, 117, 116), (73, 74, 106, 105), (93, 94, 126, 125), (82, 83, 115, 114), (71, 72, 104, 103), (91, 92, 124, 123), (80, 81, 113, 112), (69, 70, 102, 101), (123, 124, 156, 155), (112, 113, 145, 144), (101, 102, 134, 133), (121, 122, 154, 153), (99, 100, 132, 131), (110, 111, 143, 142), (119, 120, 152, 151), (97, 98, 130, 129), (108, 109, 141, 140), (117, 118, 150, 149), (106, 107, 139, 138), (126, 127, 159, 158), (115, 116, 148, 147), (104, 105, 137, 136), (124, 125, 157, 156), (113, 114, 146, 145), (102, 103, 135, 134), (122, 123, 155, 154), (100, 101, 133, 132), (111, 112, 144, 143), (120, 121, 153, 152), (98, 99, 131, 130), (109, 110, 142, 141), (118, 119, 151, 150), (96, 97, 129, 128), (107, 108, 140, 139), (127, 96, 128, 159), (116, 117, 149, 148), (105, 106, 138, 137), (125, 126, 158, 157), (114, 115, 147, 146), (103, 104, 136, 135), (157, 158, 190, 189), (191, 160, 192, 223), (146, 147, 179, 178), (135, 136, 168, 167), (155, 156, 188, 187), (144, 145, 177, 176), (133, 134, 166, 165), (153, 154, 186, 185), (131, 132, 164, 163), (142, 143, 175, 174), (151, 152, 184, 183), (129, 130, 162, 161), (140, 141, 173, 172), (149, 150, 182, 181), (138, 139, 171, 170), (158, 159, 191, 190), (147, 148, 180, 179), (136, 137, 169, 168), (156, 157, 189, 188), (145, 146, 178, 177), (134, 135, 167, 166), (154, 155, 187, 186), (132, 133, 165, 164), (143, 144, 176, 175), (152, 153, 185, 184), (130, 131, 163, 162), (141, 142, 174, 173), (150, 151, 183, 182), (128, 129, 161, 160), (139, 140, 172, 171), (159, 128, 160, 191), (148, 149, 181, 180), (137, 138, 170, 169), (214, 215, 247, 246), (180, 181, 213, 212), (169, 170, 202, 201), (189, 190, 222, 221), (178, 179, 211, 210), (167, 168, 200, 199), (187, 188, 220, 219), (176, 177, 209, 208), (165, 166, 198, 197), (185, 186, 218, 217), (163, 164, 196, 195), (174, 175, 207, 206), (183, 184, 216, 215), (161, 162, 194, 193), (172, 173, 205, 204), (181, 182, 214, 213), (170, 171, 203, 202), (190, 191, 223, 222), (179, 180, 212, 211), (168, 169, 201, 200), (188, 189, 221, 220), (177, 178, 210, 209), (166, 167, 199, 198), (186, 187, 219, 218), (164, 165, 197, 196), (175, 176, 208, 207), (184, 185, 217, 216), (162, 163, 195, 194), (173, 174, 206, 205), (182, 183, 215, 214), (160, 161, 193, 192), (171, 172, 204, 203), (225, 226, 227, 228, 229, 230, 231, 232, 233, 234, 235, 236, 237, 238, 239, 240, 241, 242, 243, 244, 245, 246, 247, 248, 249, 250, 251, 252, 253, 254, 255, 224), (192, 193, 225, 224), (203, 204, 236, 235), (223, 192, 224, 255), (212, 213, 245, 244), (201, 202, 234, 233), (221, 222, 254, 253), (210, 211, 243, 242), (199, 200, 232, 231), (219, 220, 252, 251), (208, 209, 241, 240), (197, 198, 230, 229), (217, 218, 250, 249), (195, 196, 228, 227), (206, 207, 239, 238), (215, 216, 248, 247), (193, 194, 226, 225), (204, 205, 237, 236), (213, 214, 246, 245), (202, 203, 235, 234), (222, 223, 255, 254), (211, 212, 244, 243), (200, 201, 233, 232), (220, 221, 253, 252), (209, 210, 242, 241), (198, 199, 231, 230), (218, 219, 251, 250), (196, 197, 229, 228), (207, 208, 240, 239), (216, 217, 249, 248), (194, 195, 227, 226), (205, 206, 238, 237)])
me_circle_001.use_remesh_preserve_volume = False
me_circle_001.use_remesh_preserve_attributes = False
me_circle_001.use_mirror_vertex_groups = False
me_circle_001.update()

# ---- objects
ob_lamp = bpy.data.objects.new('Lamp', light_lamp)
ob_camera = bpy.data.objects.new('Camera', cam_camera)
ob_plane_001 = bpy.data.objects.new('Plane.001', me_plane_001)
ob_plane_002 = bpy.data.objects.new('Plane.002', me_plane_002)
ob_cube_001 = bpy.data.objects.new('Cube.001', me_cube_003)
ob_cube_002 = bpy.data.objects.new('Cube.002', me_cube_004)
ob_cube_003 = bpy.data.objects.new('Cube.003', me_cube_007)
ob_cube_004 = bpy.data.objects.new('Cube.004', me_cube_008)
ob_circle_001 = bpy.data.objects.new('Circle.001', me_circle_001)

# ---- transforms, parenting, visibility, modifiers, constraints
ob_lamp.location = (4.076, 1.005, 5.904)
ob_lamp.rotation_euler = (0.6503, 0.05522, 1.866)
ob_lamp.lock_rotations_4d = False
ob_lamp.empty_display_type = 'ARROWS'
ob_lamp.color = (0.0, 0.0, 0.0, 0.0)
ob_lamp.lineart.crease_threshold = 0.0
ob_camera.location = (3.827, -3.136, 1.195)
ob_camera.rotation_euler = (1.136, -0.08392, 0.8563)
ob_camera.lock_rotations_4d = False
ob_camera.empty_display_type = 'ARROWS'
ob_camera.color = (0.0, 0.0, 0.0, 0.0)
ob_camera.display_type = 'WIRE'
ob_camera.lineart.crease_threshold = 0.0
ob_plane_001.location = (-0.0258, 0.01242, 0.05749)
ob_plane_001.scale = (-5.658, -5.658, -5.658)
ob_plane_001.lineart.crease_threshold = 0.0
ob_plane_002.location = (0.0, 0.0, 0.0)
ob_plane_002.scale = (4.533, 4.533, 4.533)
ob_plane_002.lineart.crease_threshold = 0.0
ob_cube_001.location = (-1.395, -3.511, 0.6798)
ob_cube_001.scale = (-0.04769, -0.05139, -0.2472)
ob_cube_001.lineart.crease_threshold = 0.0
ob_cube_002.location = (-1.403, -3.539, 0.9695)
ob_cube_002.rotation_euler = (-0.8125, -0.134, -0.1137)
ob_cube_002.scale = (-0.04769, -0.05139, -0.2472)
ob_cube_002.lineart.crease_threshold = 0.0
ob_cube_003.location = (-1.403, -3.539, 0.9695)
ob_cube_003.rotation_euler = (-1.15, -0.7638, -4.523)
ob_cube_003.scale = (-0.04769, -0.05139, -0.2472)
ob_cube_003.lineart.crease_threshold = 0.0
ob_cube_004.location = (-1.403, -3.539, 0.9695)
ob_cube_004.rotation_euler = (-1.323, 0.5463, -2.254)
ob_cube_004.scale = (-0.04769, -0.05139, -0.2472)
ob_cube_004.lineart.crease_threshold = 0.0
ob_circle_001.location = (1.632, -2.211, -0.0219)
ob_circle_001.rotation_euler = (0.0002941, -0.0001185, 1.717e-05)
ob_circle_001.scale = (0.139, 0.139, 0.139)
ob_circle_001.lineart.crease_threshold = 0.0

# ---- collection membership
col_collection_1.objects.link(ob_lamp)
col_collection_1.objects.link(ob_camera)
col_collection_1.objects.link(ob_plane_001)
col_collection_1.objects.link(ob_plane_002)
col_collection_1.objects.link(ob_cube_001)
col_collection_1.objects.link(ob_cube_002)
col_collection_1.objects.link(ob_cube_003)
col_collection_1.objects.link(ob_cube_004)
col_collection_1.objects.link(ob_circle_001)

# ---- scene / render settings (as saved in the file)
scene.camera = ob_camera
scene.frame_start = 1; scene.frame_end = 90; scene.frame_set(2)
scene.render.engine = 'CYCLES'
scene.render.resolution_percentage = 35
scene.render.dither_intensity = 0.0
scene.cycles.use_denoising = False
scene.cycles.samples = 10
scene.cycles.sampling_pattern = 'TABULATED_SOBOL'
scene.cycles.light_sampling_threshold = 0.0
scene.cycles.use_adaptive_sampling = False
scene.cycles.use_light_tree = False
scene.cycles.blur_glossy = 0.0
scene.cycles.pixel_filter_type = 'GAUSSIAN'
scene.cycles.sample_clamp_indirect = 0.0
scene.view_settings.view_transform = 'Standard'
bpy.context.view_layer.update()

